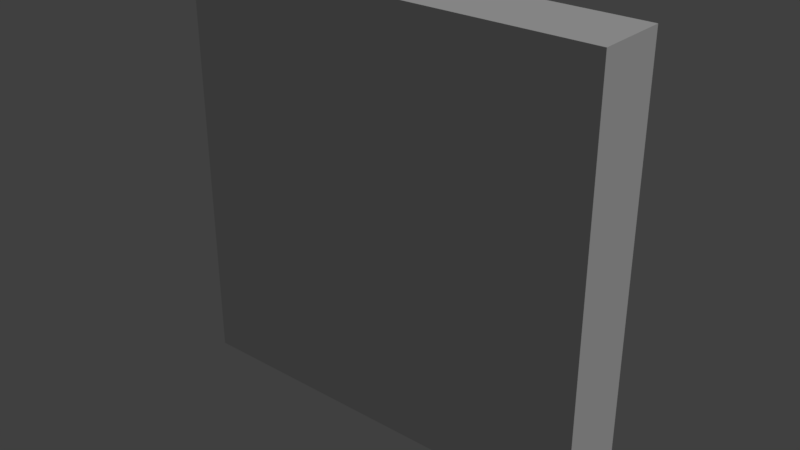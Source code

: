 # Source: sign_caution.blend  (saved by Blender 2.79.0; exported with 4.5.12 LTS)
import bpy
from mathutils import Matrix  # noqa: F401  (used for matrix-valued properties, if any)

bpy.ops.wm.read_factory_settings(use_empty=True)
scene = bpy.context.scene
scene.name = 'Scene'

# ---- collections
col_collection_1 = bpy.data.collections.new('Collection 1'); scene.collection.children.link(col_collection_1)

# ---- materials (node trees are filled in below, after node groups)
mat_sign = bpy.data.materials.new('sign')
mat_sign.alpha_threshold = 0.0
mat_sign.use_transparent_shadow = False
mat_sign.roughness = 0.5
mat_sign.specular_intensity = 0.0

# ---- material node trees

# ---- world
world_world = bpy.data.worlds.new('World'); scene.world = world_world
world_world.color = (0.05088, 0.05088, 0.05088)
world_world.use_sun_shadow = False
world_world.sun_shadow_jitter_overblur = 0.0
world_world.cycles.sampling_method = 'MANUAL'

# ---- lights
light_hemi = bpy.data.lights.new('Hemi', 'SUN')
light_hemi.transmission_factor = 0.0
light_hemi.angle = 0.1993
light_hemi.energy = 1.0
light_hemi.shadow_buffer_clip_start = 0.5
light_hemi.shadow_soft_size = 0.1
light_hemi.shadow_cascade_max_distance = 1000.0

# ---- meshes
me_signcautionmesh = bpy.data.meshes.new('SignCautionMesh')
me_signcautionmesh.from_pydata([(-0.1214, 0.03292, 1.017), (-0.06781, 0.03292, -0.07671), (0.1214, 0.03292, 1.017), (0.06781, 0.03292, -0.07671), (-0.1214, -0.03292, 1.017), (-0.06781, -0.03292, -0.07671), (0.1214, -0.03292, 1.017), (0.06781, -0.03292, -0.07671), (-0.4992, -0.008581, 0.959), (-0.4986, -0.008581, 0.5257), (0.4984, -0.01431, 0.9651), (0.5164, -0.008581, 0.5259), (-0.4992, -0.07441, 0.959), (-0.4986, -0.07441, 0.5257), (0.4984, -0.08015, 0.9651), (0.5164, -0.07441, 0.5259), (-0.5057, -0.008581, 0.7493), (-0.4718, -0.008581, 0.7972), (-0.4718, -0.07441, 0.7972), (0.5153, -0.008581, 0.6749), (0.5212, -0.07441, 0.8239), (-0.507, -0.07441, 0.6748), (0.5153, -0.07441, 0.6749), (0.5131, -0.008581, 0.6004), (-0.507, -0.008581, 0.6748), (-0.5057, -0.07441, 0.7493), (0.5131, -0.07441, 0.6004), (0.5212, -0.008581, 0.8239), (-0.5018, -0.008581, 0.8914), (-0.5018, -0.07441, 0.8914)], [], [(0, 4, 6, 2), (5, 1, 3, 7), (3, 2, 6, 7), (1, 0, 2, 3), (5, 4, 0, 1), (7, 6, 4, 5), (8, 12, 14, 10), (13, 9, 11, 15), (27, 10, 14, 20), (28, 8, 10, 27), (29, 12, 8, 28), (20, 14, 12, 29), (20, 18, 25), (25, 18, 17, 16), (16, 17, 27), (23, 19, 22, 26), (24, 19, 23), (24, 16, 27, 19), (26, 22, 21), (15, 26, 21, 13), (13, 21, 24, 9), (9, 24, 23, 11), (11, 23, 26, 15), (20, 29, 18), (18, 29, 28, 17), (17, 28, 27), (19, 27, 20, 22), (21, 25, 16, 24), (22, 20, 25, 21)])
_uv = me_signcautionmesh.uv_layers.new(name='UVMap')
_uv.uv.foreach_set('vector', [0.0, 0.0, 0.0, 0.0, 0.0, 0.0, 0.0, 0.0, 0.0, 0.0, 0.0, 0.0, 0.0, 0.0, 0.0, 0.0, 0.0, 0.0, 0.0, 0.0, 0.0, 0.0, 0.0, 0.0, 0.0, 0.0, 0.0, 0.0, 0.0, 0.0, 0.0, 0.0, 0.0, 0.0, 0.0, 0.0, 0.0, 0.0, 0.0, 0.0, 0.0, 0.0, 0.0, 0.0, 0.0, 0.0, 0.0, 0.0, 0.0, 0.0, 0.0, 0.0, 0.0, 0.0, 0.0, 0.0, 0.0, 0.0, 0.0, 0.0, 0.0, 0.0, 0.0, 0.0, 0.0, 0.0, 0.0, 0.0, 0.0, 0.0, 0.0, 0.0, 0.0, 0.0, 0.0, 0.0, 0.0, 0.0, 0.0, 0.0, 0.0, 0.0, 0.0, 0.0, 0.0, 0.0, 0.0, 0.0, 0.0, 0.0, 0.0, 0.0, 0.0, 0.0, 0.0, 0.0, 0.0, 0.0, 0.0, 0.0, 0.0, 0.0, 0.0, 0.0, 0.0, 0.0, 0.0, 0.0, 0.0, 0.0, 0.0, 0.0, 0.0, 0.0, 0.0, 0.0, 0.0, 0.0, 0.0, 0.0, 0.0, 0.0, 0.0, 0.0, 0.0, 0.0, 0.0, 0.0, 0.0, 0.0, 0.0, 0.0, 0.0, 0.0, 0.0, 0.0, 0.0, 0.0, 0.0, 0.0, 0.0, 0.0, 0.0, 0.0, 0.0, 0.0, 0.0, 0.0, 0.0, 0.0, 0.0, 0.0, 0.0, 0.0, 0.0, 0.0, 0.0, 0.0, 0.0, 0.0, 0.0, 0.0, 0.0, 0.0, 0.0, 0.0, 0.0, 0.0, 0.0, 0.0, 0.0, 0.0, 0.0, 0.0, 0.0, 0.0, 0.0, 0.0, 0.0, 0.0, 0.0, 0.0, 0.0, 0.0, 0.0, 0.0, 0.0, 0.0, 0.0, 0.0, 0.0, 0.0, 0.0, 0.0, 0.0, 0.0, 0.0, 0.0, 0.0, 0.0, 0.0, 0.0, 0.0, 0.0, 0.0, 0.0, 0.0, 0.0, 0.0, 0.0, 0.0, 0.0, 0.0, 0.0, 0.0, 0.0, 0.0, 0.0, 0.0, 0.0])
me_signcautionmesh.materials.append(mat_sign)
me_signcautionmesh.use_remesh_preserve_volume = False
me_signcautionmesh.use_remesh_preserve_attributes = False
me_signcautionmesh.use_mirror_vertex_groups = False
me_signcautionmesh.update()
me_signcautioncollider = bpy.data.meshes.new('SignCautionCollider')
me_signcautioncollider.from_pydata([(-0.531, 0.09085, 1.026), (-0.531, 0.09085, -0.01959), (0.5387, 0.09085, 1.026), (0.5387, 0.09085, -0.01959), (-0.531, -0.09085, 1.026), (-0.531, -0.09085, -0.01959), (0.5387, -0.09085, 1.026), (0.5387, -0.09085, -0.01959)], [], [(0, 4, 6, 2), (5, 1, 3, 7), (3, 2, 6, 7), (1, 0, 2, 3), (5, 4, 0, 1), (7, 6, 4, 5)])
me_signcautioncollider.use_remesh_preserve_volume = False
me_signcautioncollider.use_remesh_preserve_attributes = False
me_signcautioncollider.use_mirror_vertex_groups = False
me_signcautioncollider.update()

# ---- objects
ob_signcautionmesh = bpy.data.objects.new('SignCautionMesh', me_signcautionmesh)
ob_signcautioncollider__colonly = bpy.data.objects.new('SignCautionCollider -colonly', me_signcautioncollider)
ob_hemi = bpy.data.objects.new('Hemi', light_hemi)

# ---- transforms, parenting, visibility, modifiers, constraints
ob_signcautionmesh.location = (0.0, 0.0, 0.0)
ob_signcautionmesh.lineart.crease_threshold = 0.0
ob_signcautioncollider__colonly.parent = ob_signcautionmesh
ob_signcautioncollider__colonly.location = (0.0, 0.0, 0.0)
ob_signcautioncollider__colonly.display_type = 'WIRE'
ob_signcautioncollider__colonly.show_name = True
ob_signcautioncollider__colonly.show_wire = True
ob_signcautioncollider__colonly.show_all_edges = True
ob_signcautioncollider__colonly.show_in_front = True
ob_signcautioncollider__colonly.lineart.crease_threshold = 0.0
ob_hemi.location = (0.0, 0.0, 0.0)
ob_hemi.rotation_euler = (-0.588, 0.4478, -0.281)
ob_hemi.hide_viewport = True
ob_hemi.lineart.crease_threshold = 0.0

# ---- collection membership
col_collection_1.objects.link(ob_signcautionmesh)
col_collection_1.objects.link(ob_signcautioncollider__colonly)
col_collection_1.objects.link(ob_hemi)

# ---- scene / render settings (as saved in the file)
scene.frame_start = 1; scene.frame_end = 250; scene.frame_set(1)
scene.render.engine = 'BLENDER_EEVEE_NEXT'
scene.render.resolution_percentage = 50
scene.render.dither_intensity = 0.0
scene.cycles.use_denoising = False
scene.cycles.samples = 128
scene.cycles.sampling_pattern = 'TABULATED_SOBOL'
scene.cycles.use_adaptive_sampling = False
scene.cycles.use_light_tree = False
scene.cycles.blur_glossy = 0.0
scene.cycles.sample_clamp_indirect = 0.0
scene.view_settings.view_transform = 'Standard'
bpy.context.view_layer.update()

# ---- added for rendering (the .blend has no active camera): camera
cam_auto = bpy.data.cameras.new('AutoCamera')
cam_auto.lens = 50.0
cam_auto.sensor_width = 36.0
cam_auto.clip_end = 1000.0
ob_auto_camera = bpy.data.objects.new('AutoCamera', cam_auto)
scene.collection.objects.link(ob_auto_camera)
ob_auto_camera.location = (1.43541, -1.7179, 1.62009)
ob_auto_camera.rotation_euler = (1.09748, -7.21219e-08, 0.694738)
scene.camera = ob_auto_camera
bpy.context.view_layer.update()
